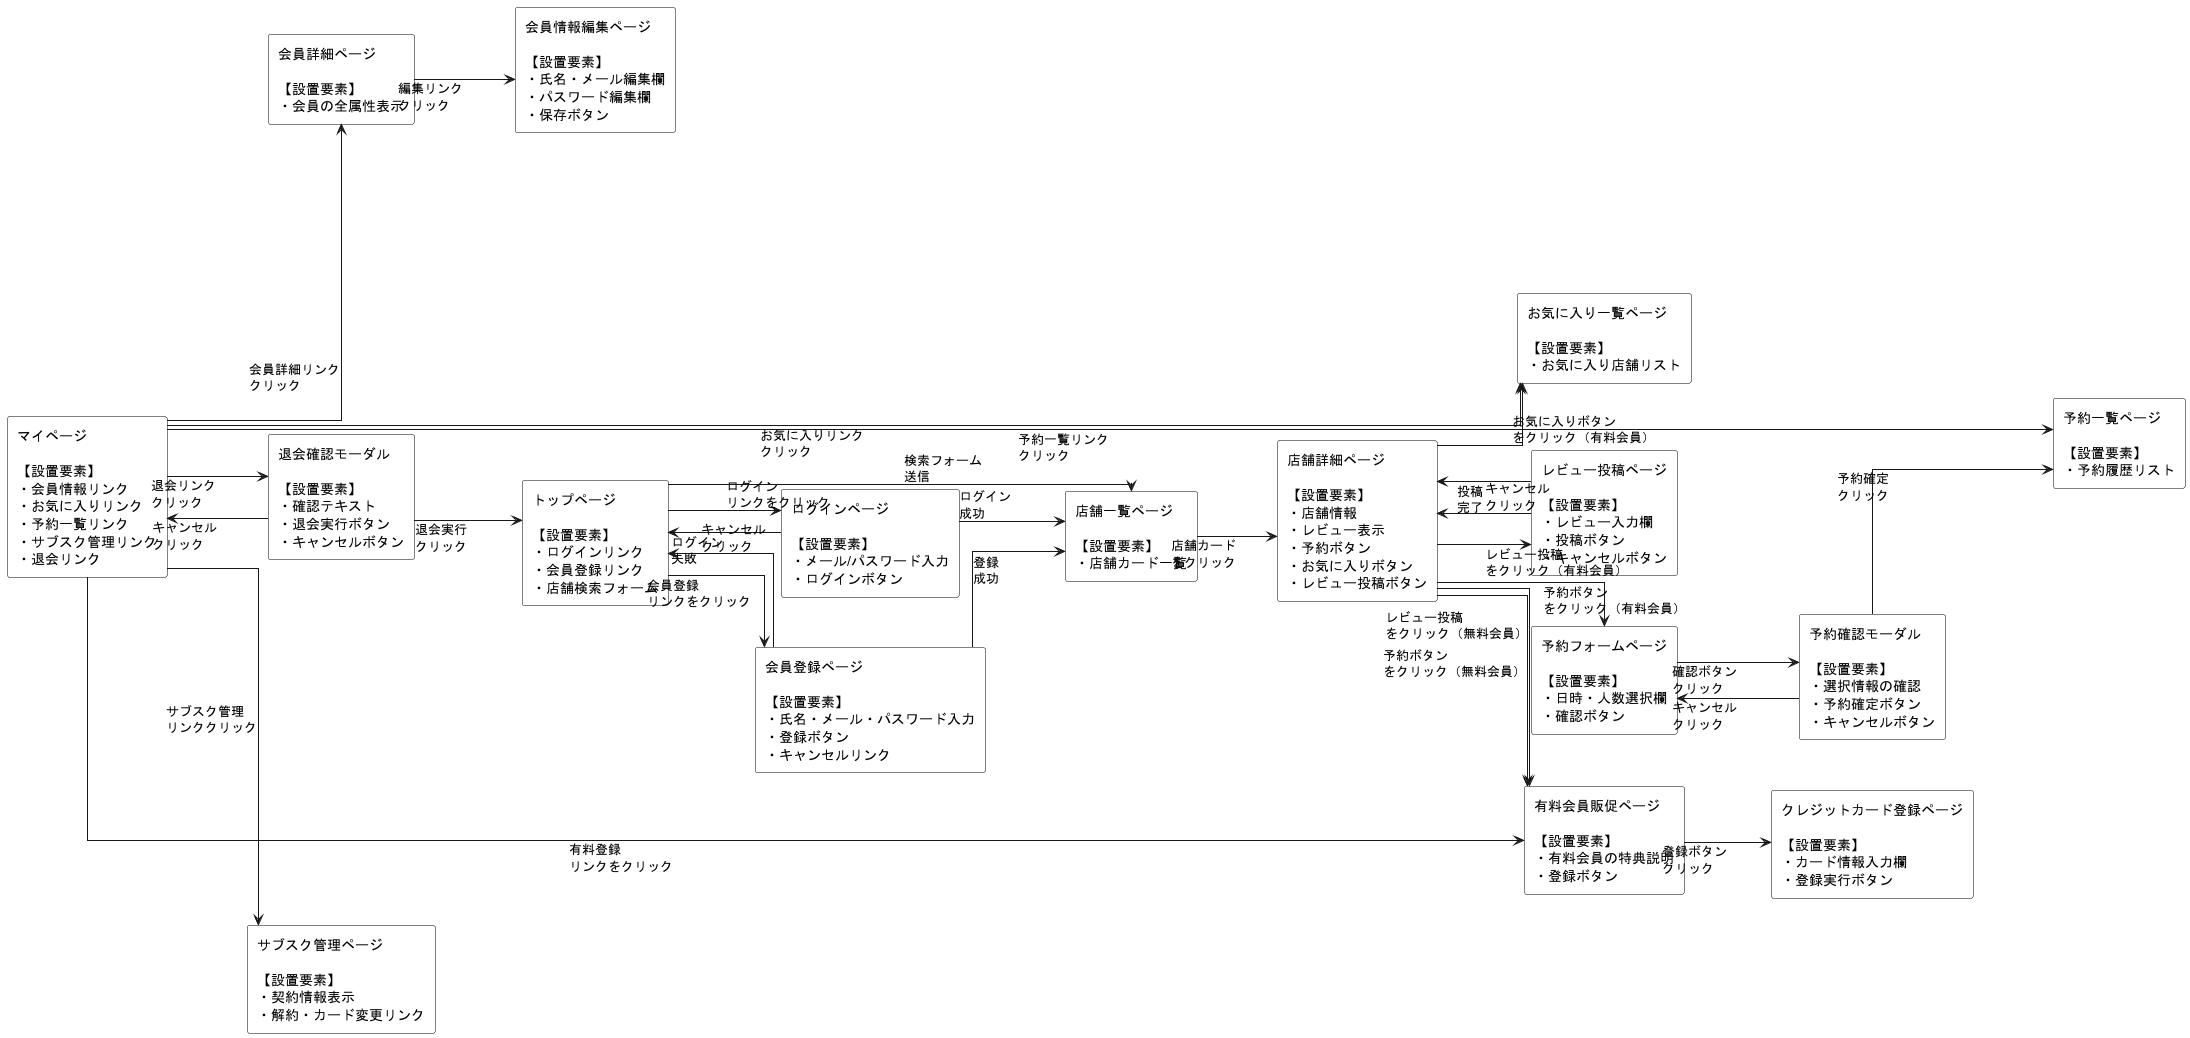

The diagram above was rendered by PlantUML. Its source (embedded in the PNG):
@startuml screenflow
left to right direction
skinparam linetype ortho
skinparam defaultTextAlignment left
skinparam nodesep 50
skinparam ranksep 80
skinparam rectangle {
  BackgroundColor White
  BorderColor Black
}

' === トップ・認証 ===
rectangle "トップページ\n\n【設置要素】\n・ログインリンク\n・会員登録リンク\n・店舗検索フォーム" as TopPage
rectangle "ログインページ\n\n【設置要素】\n・メール/パスワード入力\n・ログインボタン" as LoginPage
rectangle "会員登録ページ\n\n【設置要素】\n・氏名・メール・パスワード入力\n・登録ボタン\n・キャンセルリンク" as RegisterPage

' === 店舗閲覧系 ===
rectangle "店舗一覧ページ\n\n【設置要素】\n・店舗カード一覧" as StoreListPage
rectangle "店舗詳細ページ\n\n【設置要素】\n・店舗情報\n・レビュー表示\n・予約ボタン\n・お気に入りボタン\n・レビュー投稿ボタン" as StoreDetailPage

' === マイページ系 ===
rectangle "マイページ\n\n【設置要素】\n・会員情報リンク\n・お気に入りリンク\n・予約一覧リンク\n・サブスク管理リンク\n・退会リンク" as Mypage
rectangle "会員情報編集ページ\n\n【設置要素】\n・氏名・メール編集欄\n・パスワード編集欄\n・保存ボタン" as ProfileEditPage
rectangle "会員詳細ページ\n\n【設置要素】\n・会員の全属性表示" as ProfileDetailPage
rectangle "退会確認モーダル\n\n【設置要素】\n・確認テキスト\n・退会実行ボタン\n・キャンセルボタン" as WithdrawConfirm

' === お気に入り・レビュー ===
rectangle "お気に入り一覧ページ\n\n【設置要素】\n・お気に入り店舗リスト" as FavoriteListPage
rectangle "レビュー投稿ページ\n\n【設置要素】\n・レビュー入力欄\n・投稿ボタン\n・キャンセルボタン" as ReviewPostPage

' === 予約関連 ===
rectangle "予約フォームページ\n\n【設置要素】\n・日時・人数選択欄\n・確認ボタン" as ReservationForm
rectangle "予約確認モーダル\n\n【設置要素】\n・選択情報の確認\n・予約確定ボタン\n・キャンセルボタン" as ReservationConfirm
rectangle "予約一覧ページ\n\n【設置要素】\n・予約履歴リスト" as ReservationListPage

' === サブスク ===
rectangle "有料会員販促ページ\n\n【設置要素】\n・有料会員の特典説明\n・登録ボタン" as SubscriptionPromoPage
rectangle "クレジットカード登録ページ\n\n【設置要素】\n・カード情報入力欄\n・登録実行ボタン" as SubscriptionPaymentPage
rectangle "サブスク管理ページ\n\n【設置要素】\n・契約情報表示\n・解約・カード変更リンク" as SubscriptionManagePage

' === 遷移 ===
TopPage --> LoginPage : ログイン\nリンクをクリック
TopPage --> RegisterPage : 会員登録\nリンクをクリック
TopPage --> StoreListPage : 検索フォーム\n送信

LoginPage --> StoreListPage : ログイン\n成功
LoginPage --> TopPage : ログイン\n失敗

RegisterPage --> StoreListPage : 登録\n成功
RegisterPage --> TopPage : キャンセル\nクリック

StoreListPage --> StoreDetailPage : 店舗カード\nをクリック
StoreDetailPage --> ReservationForm : 予約ボタン\nをクリック（有料会員）
StoreDetailPage --> ReviewPostPage : レビュー投稿\nをクリック（有料会員）
StoreDetailPage --> SubscriptionPromoPage : 予約ボタン\nをクリック（無料会員）
StoreDetailPage --> SubscriptionPromoPage : レビュー投稿\nをクリック（無料会員）
StoreDetailPage --> FavoriteListPage : お気に入りボタン\nをクリック（有料会員）

ReviewPostPage --> StoreDetailPage : 投稿\n完了
ReviewPostPage --> StoreDetailPage : キャンセル\nクリック

ReservationForm --> ReservationConfirm : 確認ボタン\nクリック
ReservationConfirm --> ReservationListPage : 予約確定\nクリック
ReservationConfirm --> ReservationForm : キャンセル\nクリック

Mypage --> ProfileDetailPage : 会員詳細リンク\nクリック
ProfileDetailPage --> ProfileEditPage : 編集リンク\nクリック
Mypage --> FavoriteListPage : お気に入りリンク\nクリック
Mypage --> ReservationListPage : 予約一覧リンク\nクリック
Mypage --> SubscriptionPromoPage : 有料登録\nリンクをクリック
SubscriptionPromoPage --> SubscriptionPaymentPage : 登録ボタン\nクリック
Mypage --> SubscriptionManagePage : サブスク管理\nリンククリック
Mypage --> WithdrawConfirm : 退会リンク\nクリック

WithdrawConfirm --> TopPage : 退会実行\nクリック
WithdrawConfirm --> Mypage : キャンセル\nクリック
@enduml